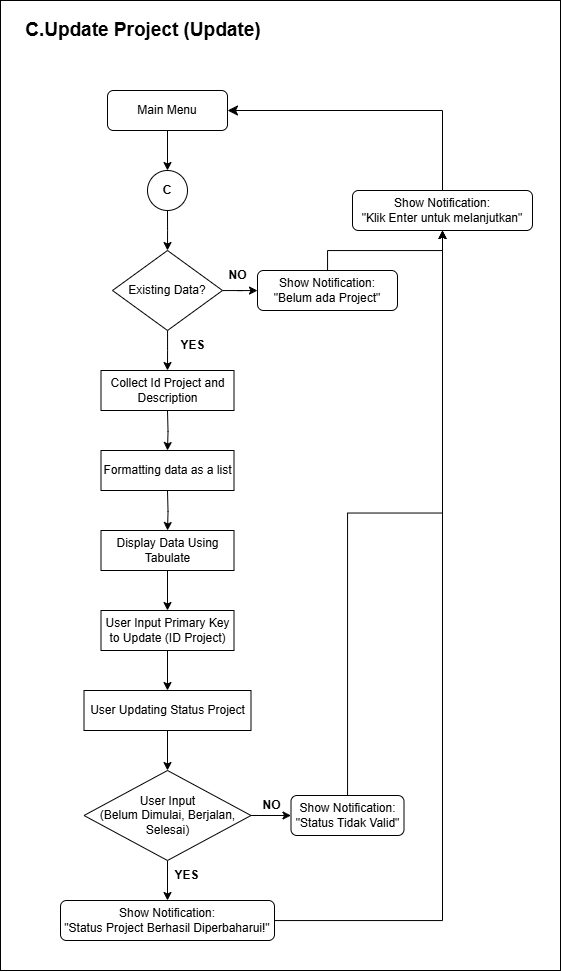

The diagram above was exported from draw.io. Its source (the exported page's mxGraphModel, read from the mxfile embedded in the PNG):
<mxGraphModel dx="1729" dy="1331" grid="1" gridSize="10" guides="1" tooltips="1" connect="1" arrows="1" fold="1" page="1" pageScale="1" pageWidth="850" pageHeight="1100" math="0" shadow="0">
  <root>
    <mxCell id="0" />
    <mxCell id="1" parent="0" />
    <mxCell id="cfH1YW4emqHXMoIOUUcX-24" value="" style="rounded=0;whiteSpace=wrap;html=1;" parent="1" vertex="1">
      <mxGeometry x="145" y="50" width="560" height="970" as="geometry" />
    </mxCell>
    <mxCell id="ohyeBVadFlIrJfuR6ipF-1" value="C.Update Project (Update)&amp;nbsp;" style="text;html=1;align=center;verticalAlign=middle;resizable=0;points=[];autosize=1;strokeColor=none;fillColor=none;fontStyle=1;fontSize=19;" parent="1" vertex="1">
      <mxGeometry x="165" y="60" width="250" height="40" as="geometry" />
    </mxCell>
    <mxCell id="cfH1YW4emqHXMoIOUUcX-26" value="" style="edgeStyle=orthogonalEdgeStyle;rounded=0;orthogonalLoop=1;jettySize=auto;html=1;" parent="1" source="cfH1YW4emqHXMoIOUUcX-27" edge="1">
      <mxGeometry relative="1" as="geometry">
        <mxPoint x="312" y="300" as="targetPoint" />
      </mxGeometry>
    </mxCell>
    <mxCell id="cfH1YW4emqHXMoIOUUcX-27" value="&lt;b&gt;C&lt;/b&gt;" style="ellipse;whiteSpace=wrap;html=1;aspect=fixed;" parent="1" vertex="1">
      <mxGeometry x="292" y="220" width="40" height="40" as="geometry" />
    </mxCell>
    <mxCell id="cfH1YW4emqHXMoIOUUcX-28" style="edgeStyle=orthogonalEdgeStyle;rounded=0;orthogonalLoop=1;jettySize=auto;html=1;entryX=0.5;entryY=0;entryDx=0;entryDy=0;" parent="1" edge="1">
      <mxGeometry relative="1" as="geometry">
        <mxPoint x="312" y="460" as="sourcePoint" />
        <mxPoint x="312" y="500" as="targetPoint" />
      </mxGeometry>
    </mxCell>
    <mxCell id="cfH1YW4emqHXMoIOUUcX-29" value="" style="edgeStyle=orthogonalEdgeStyle;rounded=0;orthogonalLoop=1;jettySize=auto;html=1;" parent="1" edge="1">
      <mxGeometry relative="1" as="geometry">
        <mxPoint x="312" y="540" as="sourcePoint" />
        <mxPoint x="312.0322580645161" y="580" as="targetPoint" />
      </mxGeometry>
    </mxCell>
    <mxCell id="cfH1YW4emqHXMoIOUUcX-31" style="edgeStyle=orthogonalEdgeStyle;rounded=0;orthogonalLoop=1;jettySize=auto;html=1;entryX=0.5;entryY=0;entryDx=0;entryDy=0;" parent="1" source="cfH1YW4emqHXMoIOUUcX-33" edge="1">
      <mxGeometry relative="1" as="geometry">
        <mxPoint x="312" y="420" as="targetPoint" />
      </mxGeometry>
    </mxCell>
    <mxCell id="cfH1YW4emqHXMoIOUUcX-32" value="" style="edgeStyle=orthogonalEdgeStyle;rounded=0;orthogonalLoop=1;jettySize=auto;html=1;" parent="1" source="cfH1YW4emqHXMoIOUUcX-33" target="cfH1YW4emqHXMoIOUUcX-35" edge="1">
      <mxGeometry relative="1" as="geometry" />
    </mxCell>
    <mxCell id="cfH1YW4emqHXMoIOUUcX-33" value="Existing Data?" style="rhombus;whiteSpace=wrap;html=1;" parent="1" vertex="1">
      <mxGeometry x="257" y="300" width="110" height="80" as="geometry" />
    </mxCell>
    <mxCell id="cfH1YW4emqHXMoIOUUcX-65" style="edgeStyle=orthogonalEdgeStyle;rounded=0;orthogonalLoop=1;jettySize=auto;html=1;entryX=0.5;entryY=1;entryDx=0;entryDy=0;" parent="1" source="cfH1YW4emqHXMoIOUUcX-35" target="cfH1YW4emqHXMoIOUUcX-40" edge="1">
      <mxGeometry relative="1" as="geometry" />
    </mxCell>
    <mxCell id="cfH1YW4emqHXMoIOUUcX-35" value="Show Notification:&lt;div&gt;&quot;Belum ada Project&quot;&lt;/div&gt;" style="rounded=1;whiteSpace=wrap;html=1;" parent="1" vertex="1">
      <mxGeometry x="402" y="320" width="140" height="40" as="geometry" />
    </mxCell>
    <mxCell id="cfH1YW4emqHXMoIOUUcX-36" value="&lt;b&gt;YES&lt;/b&gt;" style="text;html=1;align=center;verticalAlign=middle;resizable=0;points=[];autosize=1;strokeColor=none;fillColor=none;" parent="1" vertex="1">
      <mxGeometry x="312" y="380" width="50" height="30" as="geometry" />
    </mxCell>
    <mxCell id="cfH1YW4emqHXMoIOUUcX-37" value="&lt;b&gt;NO&lt;/b&gt;" style="text;html=1;align=center;verticalAlign=middle;resizable=0;points=[];autosize=1;strokeColor=none;fillColor=none;" parent="1" vertex="1">
      <mxGeometry x="362" y="310" width="40" height="30" as="geometry" />
    </mxCell>
    <mxCell id="cfH1YW4emqHXMoIOUUcX-38" value="" style="edgeStyle=orthogonalEdgeStyle;rounded=0;orthogonalLoop=1;jettySize=auto;html=1;" parent="1" source="cfH1YW4emqHXMoIOUUcX-39" target="cfH1YW4emqHXMoIOUUcX-27" edge="1">
      <mxGeometry relative="1" as="geometry" />
    </mxCell>
    <mxCell id="cfH1YW4emqHXMoIOUUcX-39" value="Main Menu" style="rounded=1;whiteSpace=wrap;html=1;" parent="1" vertex="1">
      <mxGeometry x="252" y="140" width="120" height="40" as="geometry" />
    </mxCell>
    <mxCell id="cfH1YW4emqHXMoIOUUcX-40" value="Show Notification:&lt;div&gt;&quot;Klik Enter untuk melanjutkan&quot;&lt;/div&gt;" style="rounded=1;whiteSpace=wrap;html=1;" parent="1" vertex="1">
      <mxGeometry x="497" y="240" width="180" height="40" as="geometry" />
    </mxCell>
    <mxCell id="cfH1YW4emqHXMoIOUUcX-41" value="Collect Id Project and Description" style="rounded=0;whiteSpace=wrap;html=1;" parent="1" vertex="1">
      <mxGeometry x="245.5" y="420" width="133" height="40" as="geometry" />
    </mxCell>
    <mxCell id="cfH1YW4emqHXMoIOUUcX-42" value="Formatting data as a list" style="rounded=0;whiteSpace=wrap;html=1;" parent="1" vertex="1">
      <mxGeometry x="245.5" y="500" width="133" height="40" as="geometry" />
    </mxCell>
    <mxCell id="cfH1YW4emqHXMoIOUUcX-49" value="" style="edgeStyle=orthogonalEdgeStyle;rounded=0;orthogonalLoop=1;jettySize=auto;html=1;" parent="1" source="cfH1YW4emqHXMoIOUUcX-43" target="cfH1YW4emqHXMoIOUUcX-45" edge="1">
      <mxGeometry relative="1" as="geometry" />
    </mxCell>
    <mxCell id="cfH1YW4emqHXMoIOUUcX-43" value="Display Data Using Tabulate" style="rounded=0;whiteSpace=wrap;html=1;" parent="1" vertex="1">
      <mxGeometry x="245.5" y="580" width="133" height="40" as="geometry" />
    </mxCell>
    <mxCell id="cfH1YW4emqHXMoIOUUcX-44" value="" style="edgeStyle=elbowEdgeStyle;elbow=horizontal;endArrow=classic;html=1;curved=0;rounded=0;endSize=8;startSize=8;exitX=0.5;exitY=0;exitDx=0;exitDy=0;entryX=1;entryY=0.5;entryDx=0;entryDy=0;" parent="1" source="cfH1YW4emqHXMoIOUUcX-40" target="cfH1YW4emqHXMoIOUUcX-39" edge="1">
      <mxGeometry width="50" height="50" relative="1" as="geometry">
        <mxPoint x="547" y="490" as="sourcePoint" />
        <mxPoint x="597" y="440" as="targetPoint" />
        <Array as="points">
          <mxPoint x="587" y="200" />
        </Array>
      </mxGeometry>
    </mxCell>
    <mxCell id="cfH1YW4emqHXMoIOUUcX-51" style="edgeStyle=orthogonalEdgeStyle;rounded=0;orthogonalLoop=1;jettySize=auto;html=1;entryX=0.5;entryY=0;entryDx=0;entryDy=0;" parent="1" source="cfH1YW4emqHXMoIOUUcX-45" target="cfH1YW4emqHXMoIOUUcX-46" edge="1">
      <mxGeometry relative="1" as="geometry" />
    </mxCell>
    <mxCell id="cfH1YW4emqHXMoIOUUcX-45" value="User Input Primary Key to Update (ID Project)" style="rounded=0;whiteSpace=wrap;html=1;" parent="1" vertex="1">
      <mxGeometry x="245.5" y="660" width="133" height="40" as="geometry" />
    </mxCell>
    <mxCell id="cfH1YW4emqHXMoIOUUcX-52" style="edgeStyle=orthogonalEdgeStyle;rounded=0;orthogonalLoop=1;jettySize=auto;html=1;entryX=0.5;entryY=0;entryDx=0;entryDy=0;" parent="1" source="cfH1YW4emqHXMoIOUUcX-46" target="cfH1YW4emqHXMoIOUUcX-48" edge="1">
      <mxGeometry relative="1" as="geometry" />
    </mxCell>
    <mxCell id="cfH1YW4emqHXMoIOUUcX-46" value="User Updating Status Project" style="rounded=0;whiteSpace=wrap;html=1;" parent="1" vertex="1">
      <mxGeometry x="228.5" y="740" width="167" height="40" as="geometry" />
    </mxCell>
    <mxCell id="cfH1YW4emqHXMoIOUUcX-54" value="" style="edgeStyle=orthogonalEdgeStyle;rounded=0;orthogonalLoop=1;jettySize=auto;html=1;" parent="1" source="cfH1YW4emqHXMoIOUUcX-48" target="cfH1YW4emqHXMoIOUUcX-53" edge="1">
      <mxGeometry relative="1" as="geometry" />
    </mxCell>
    <mxCell id="cfH1YW4emqHXMoIOUUcX-60" value="" style="edgeStyle=orthogonalEdgeStyle;rounded=0;orthogonalLoop=1;jettySize=auto;html=1;" parent="1" source="cfH1YW4emqHXMoIOUUcX-48" target="cfH1YW4emqHXMoIOUUcX-59" edge="1">
      <mxGeometry relative="1" as="geometry" />
    </mxCell>
    <mxCell id="cfH1YW4emqHXMoIOUUcX-48" value="&lt;div&gt;User Input&lt;/div&gt;(Belum Dimulai, Berjalan, Selesai)" style="rhombus;whiteSpace=wrap;html=1;" parent="1" vertex="1">
      <mxGeometry x="228.5" y="820" width="167" height="90" as="geometry" />
    </mxCell>
    <mxCell id="cfH1YW4emqHXMoIOUUcX-66" style="edgeStyle=orthogonalEdgeStyle;rounded=0;orthogonalLoop=1;jettySize=auto;html=1;entryX=0.5;entryY=1;entryDx=0;entryDy=0;" parent="1" source="cfH1YW4emqHXMoIOUUcX-53" target="cfH1YW4emqHXMoIOUUcX-40" edge="1">
      <mxGeometry relative="1" as="geometry">
        <mxPoint x="585.5000000000002" y="450" as="targetPoint" />
      </mxGeometry>
    </mxCell>
    <mxCell id="cfH1YW4emqHXMoIOUUcX-53" value="Show Notification:&lt;div&gt;&quot;Status Project Berhasil Diperbaharui!&quot;&lt;/div&gt;" style="rounded=1;whiteSpace=wrap;html=1;" parent="1" vertex="1">
      <mxGeometry x="205" y="950" width="214" height="40" as="geometry" />
    </mxCell>
    <mxCell id="cfH1YW4emqHXMoIOUUcX-64" style="edgeStyle=orthogonalEdgeStyle;rounded=0;orthogonalLoop=1;jettySize=auto;html=1;entryX=0.5;entryY=1;entryDx=0;entryDy=0;" parent="1" source="cfH1YW4emqHXMoIOUUcX-59" target="cfH1YW4emqHXMoIOUUcX-40" edge="1">
      <mxGeometry relative="1" as="geometry">
        <mxPoint x="585.5" y="290" as="targetPoint" />
      </mxGeometry>
    </mxCell>
    <mxCell id="cfH1YW4emqHXMoIOUUcX-59" value="Show Notification:&lt;div&gt;&quot;Status Tidak Valid&quot;&lt;/div&gt;" style="rounded=1;whiteSpace=wrap;html=1;" parent="1" vertex="1">
      <mxGeometry x="435.5" y="845" width="113" height="40" as="geometry" />
    </mxCell>
    <mxCell id="cfH1YW4emqHXMoIOUUcX-67" value="&lt;b&gt;YES&lt;/b&gt;" style="text;html=1;align=center;verticalAlign=middle;resizable=0;points=[];autosize=1;strokeColor=none;fillColor=none;" parent="1" vertex="1">
      <mxGeometry x="305.5" y="910" width="50" height="30" as="geometry" />
    </mxCell>
    <mxCell id="cfH1YW4emqHXMoIOUUcX-68" value="&lt;b&gt;NO&lt;/b&gt;" style="text;html=1;align=center;verticalAlign=middle;resizable=0;points=[];autosize=1;strokeColor=none;fillColor=none;" parent="1" vertex="1">
      <mxGeometry x="395.5" y="840" width="40" height="30" as="geometry" />
    </mxCell>
  </root>
</mxGraphModel>